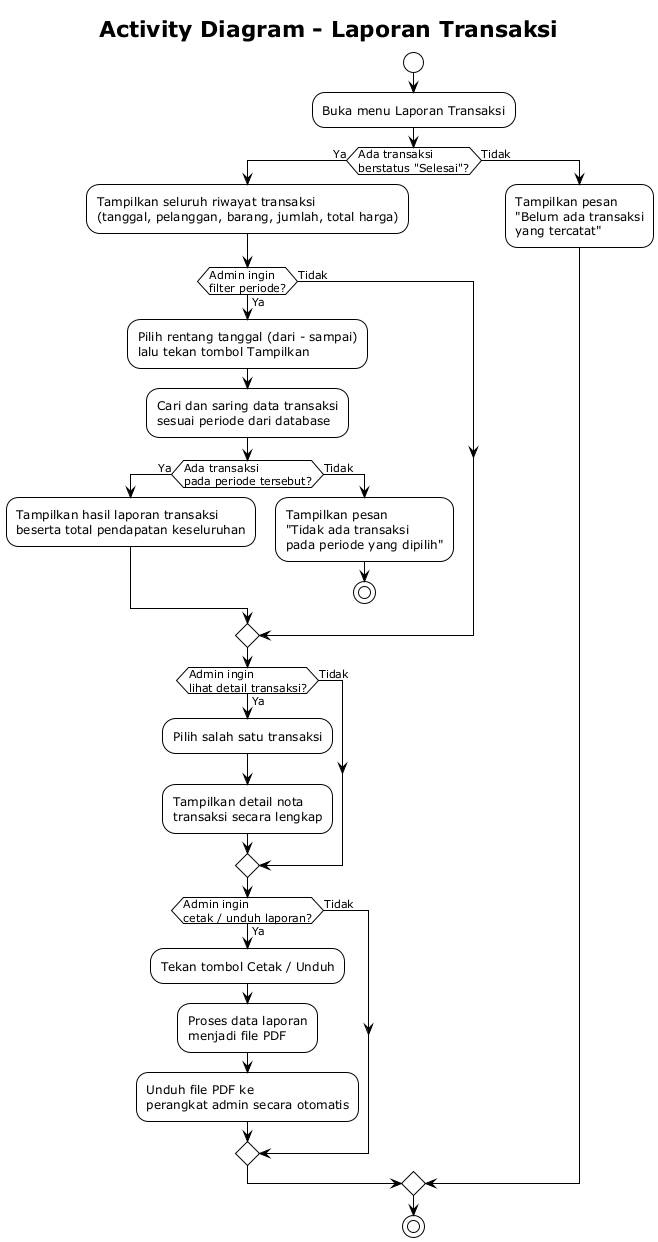

The diagram above was rendered by PlantUML. Its source (embedded in the PNG):
@startuml UC 06 Claude Sonnet 4.6
!theme plain
!pragma useVerticalIf on

title Activity Diagram - Laporan Transaksi

start

:Buka menu Laporan Transaksi;

if (Ada transaksi\nberstatus "Selesai"?) then (Ya)
    :Tampilkan seluruh riwayat transaksi\n(tanggal, pelanggan, barang, jumlah, total harga);

    if (Admin ingin\nfilter periode?) then (Ya)
        :Pilih rentang tanggal (dari - sampai)\nlalu tekan tombol Tampilkan;
        :Cari dan saring data transaksi\nsesuai periode dari database;

        if (Ada transaksi\npada periode tersebut?) then (Ya)
            :Tampilkan hasil laporan transaksi\nbeserta total pendapatan keseluruhan;
        else (Tidak)
            :Tampilkan pesan\n"Tidak ada transaksi\npada periode yang dipilih";
            stop
        endif

    else (Tidak)
    endif

if (Admin ingin\nlihat detail transaksi?) then (Ya)
    :Pilih salah satu transaksi;
    :Tampilkan detail nota\ntransaksi secara lengkap;
else (Tidak)
endif

if (Admin ingin\ncetak / unduh laporan?) then (Ya)
    :Tekan tombol Cetak / Unduh;
    :Proses data laporan\nmenjadi file PDF;
    :Unduh file PDF ke\nperangkat admin secara otomatis;
else (Tidak)
endif

else (Tidak)
    :Tampilkan pesan\n"Belum ada transaksi\nyang tercatat";
endif

stop

@enduml